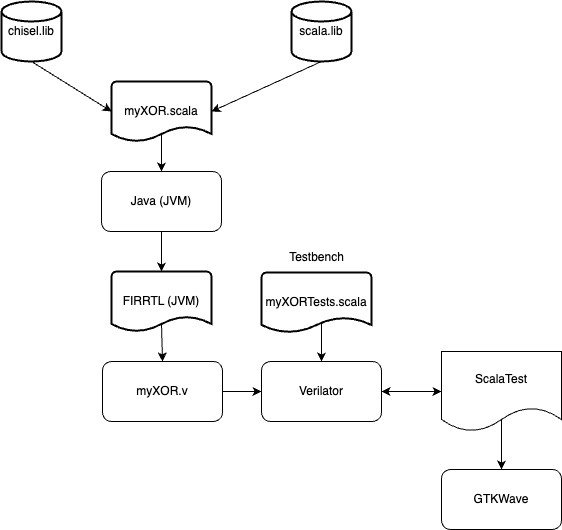

The diagram above was exported from draw.io. Its source (the exported page's mxGraphModel, read from the mxfile embedded in the PNG):
<mxGraphModel dx="1466" dy="961" grid="1" gridSize="10" guides="1" tooltips="1" connect="1" arrows="1" fold="1" page="1" pageScale="1" pageWidth="850" pageHeight="1100" math="0" shadow="0">
  <root>
    <mxCell id="0" />
    <mxCell id="1" parent="0" />
    <mxCell id="2yIoTZL-IY9E-2ZuucHV-1" value="myXOR.scala" style="strokeWidth=2;html=1;shape=mxgraph.flowchart.document2;whiteSpace=wrap;size=0.25;" vertex="1" parent="1">
      <mxGeometry x="126" y="85" width="100" height="60" as="geometry" />
    </mxCell>
    <mxCell id="2yIoTZL-IY9E-2ZuucHV-2" value="chisel.lib" style="strokeWidth=2;html=1;shape=mxgraph.flowchart.database;whiteSpace=wrap;" vertex="1" parent="1">
      <mxGeometry x="16" y="5" width="60" height="60" as="geometry" />
    </mxCell>
    <mxCell id="2yIoTZL-IY9E-2ZuucHV-3" value="scala.lib" style="strokeWidth=2;html=1;shape=mxgraph.flowchart.database;whiteSpace=wrap;" vertex="1" parent="1">
      <mxGeometry x="306" y="5" width="60" height="60" as="geometry" />
    </mxCell>
    <mxCell id="2yIoTZL-IY9E-2ZuucHV-4" style="rounded=0;orthogonalLoop=1;jettySize=auto;html=1;entryX=1;entryY=0.5;entryDx=0;entryDy=0;entryPerimeter=0;exitX=0.5;exitY=1;exitDx=0;exitDy=0;exitPerimeter=0;" edge="1" parent="1" source="2yIoTZL-IY9E-2ZuucHV-3" target="2yIoTZL-IY9E-2ZuucHV-1">
      <mxGeometry relative="1" as="geometry" />
    </mxCell>
    <mxCell id="2yIoTZL-IY9E-2ZuucHV-6" style="rounded=0;orthogonalLoop=1;jettySize=auto;html=1;exitX=0.5;exitY=1;exitDx=0;exitDy=0;exitPerimeter=0;entryX=0;entryY=0.5;entryDx=0;entryDy=0;entryPerimeter=0;" edge="1" parent="1" source="2yIoTZL-IY9E-2ZuucHV-2" target="2yIoTZL-IY9E-2ZuucHV-1">
      <mxGeometry relative="1" as="geometry" />
    </mxCell>
    <mxCell id="2yIoTZL-IY9E-2ZuucHV-10" value="Java (JVM)" style="rounded=1;whiteSpace=wrap;html=1;" vertex="1" parent="1">
      <mxGeometry x="116" y="175" width="120" height="60" as="geometry" />
    </mxCell>
    <mxCell id="2yIoTZL-IY9E-2ZuucHV-12" style="edgeStyle=orthogonalEdgeStyle;rounded=0;orthogonalLoop=1;jettySize=auto;html=1;endArrow=none;startFill=1;startArrow=classic;" edge="1" parent="1">
      <mxGeometry relative="1" as="geometry">
        <mxPoint x="176" y="175" as="sourcePoint" />
        <mxPoint x="176" y="137" as="targetPoint" />
      </mxGeometry>
    </mxCell>
    <mxCell id="2yIoTZL-IY9E-2ZuucHV-16" style="edgeStyle=orthogonalEdgeStyle;rounded=0;orthogonalLoop=1;jettySize=auto;html=1;entryX=0.5;entryY=0;entryDx=0;entryDy=0;" edge="1" parent="1" target="2yIoTZL-IY9E-2ZuucHV-15">
      <mxGeometry relative="1" as="geometry">
        <mxPoint x="176" y="327" as="sourcePoint" />
        <mxPoint x="176" y="357" as="targetPoint" />
      </mxGeometry>
    </mxCell>
    <mxCell id="2yIoTZL-IY9E-2ZuucHV-13" value="FIRRTL (JVM)" style="strokeWidth=2;html=1;shape=mxgraph.flowchart.document2;whiteSpace=wrap;size=0.25;" vertex="1" parent="1">
      <mxGeometry x="126" y="275" width="100" height="60" as="geometry" />
    </mxCell>
    <mxCell id="2yIoTZL-IY9E-2ZuucHV-14" style="edgeStyle=orthogonalEdgeStyle;rounded=0;orthogonalLoop=1;jettySize=auto;html=1;entryX=0.5;entryY=0;entryDx=0;entryDy=0;entryPerimeter=0;" edge="1" parent="1" source="2yIoTZL-IY9E-2ZuucHV-10" target="2yIoTZL-IY9E-2ZuucHV-13">
      <mxGeometry relative="1" as="geometry" />
    </mxCell>
    <mxCell id="2yIoTZL-IY9E-2ZuucHV-20" style="edgeStyle=orthogonalEdgeStyle;rounded=0;orthogonalLoop=1;jettySize=auto;html=1;exitX=1;exitY=0.5;exitDx=0;exitDy=0;entryX=0;entryY=0.5;entryDx=0;entryDy=0;" edge="1" parent="1" source="2yIoTZL-IY9E-2ZuucHV-15" target="2yIoTZL-IY9E-2ZuucHV-19">
      <mxGeometry relative="1" as="geometry" />
    </mxCell>
    <mxCell id="2yIoTZL-IY9E-2ZuucHV-15" value="myXOR.v" style="rounded=1;whiteSpace=wrap;html=1;" vertex="1" parent="1">
      <mxGeometry x="117" y="365" width="120" height="60" as="geometry" />
    </mxCell>
    <mxCell id="2yIoTZL-IY9E-2ZuucHV-19" value="Verilator" style="rounded=1;whiteSpace=wrap;html=1;" vertex="1" parent="1">
      <mxGeometry x="276" y="365" width="120" height="60" as="geometry" />
    </mxCell>
    <mxCell id="2yIoTZL-IY9E-2ZuucHV-22" style="edgeStyle=orthogonalEdgeStyle;rounded=0;orthogonalLoop=1;jettySize=auto;html=1;exitX=0;exitY=0.5;exitDx=0;exitDy=0;entryX=1;entryY=0.5;entryDx=0;entryDy=0;startArrow=classic;startFill=1;" edge="1" parent="1" source="2yIoTZL-IY9E-2ZuucHV-21" target="2yIoTZL-IY9E-2ZuucHV-19">
      <mxGeometry relative="1" as="geometry" />
    </mxCell>
    <mxCell id="2yIoTZL-IY9E-2ZuucHV-29" style="edgeStyle=orthogonalEdgeStyle;rounded=0;orthogonalLoop=1;jettySize=auto;html=1;" edge="1" parent="1">
      <mxGeometry relative="1" as="geometry">
        <mxPoint x="516" y="473" as="targetPoint" />
        <mxPoint x="516" y="423" as="sourcePoint" />
      </mxGeometry>
    </mxCell>
    <mxCell id="2yIoTZL-IY9E-2ZuucHV-21" value="ScalaTest" style="shape=document;whiteSpace=wrap;html=1;boundedLbl=1;" vertex="1" parent="1">
      <mxGeometry x="456" y="355" width="120" height="80" as="geometry" />
    </mxCell>
    <mxCell id="2yIoTZL-IY9E-2ZuucHV-25" value="myXORTests.scala" style="strokeWidth=2;html=1;shape=mxgraph.flowchart.document2;whiteSpace=wrap;size=0.25;" vertex="1" parent="1">
      <mxGeometry x="276" y="276" width="110" height="60" as="geometry" />
    </mxCell>
    <mxCell id="2yIoTZL-IY9E-2ZuucHV-27" style="edgeStyle=orthogonalEdgeStyle;rounded=0;orthogonalLoop=1;jettySize=auto;html=1;endArrow=none;startFill=1;startArrow=classic;" edge="1" parent="1">
      <mxGeometry relative="1" as="geometry">
        <mxPoint x="336" y="365" as="sourcePoint" />
        <mxPoint x="336" y="327" as="targetPoint" />
      </mxGeometry>
    </mxCell>
    <mxCell id="2yIoTZL-IY9E-2ZuucHV-28" value="Testbench" style="text;html=1;align=center;verticalAlign=middle;resizable=0;points=[];autosize=1;strokeColor=none;fillColor=none;" vertex="1" parent="1">
      <mxGeometry x="291" y="246" width="80" height="30" as="geometry" />
    </mxCell>
    <mxCell id="2yIoTZL-IY9E-2ZuucHV-30" value="GTKWave" style="rounded=1;whiteSpace=wrap;html=1;" vertex="1" parent="1">
      <mxGeometry x="456" y="473" width="120" height="60" as="geometry" />
    </mxCell>
  </root>
</mxGraphModel>